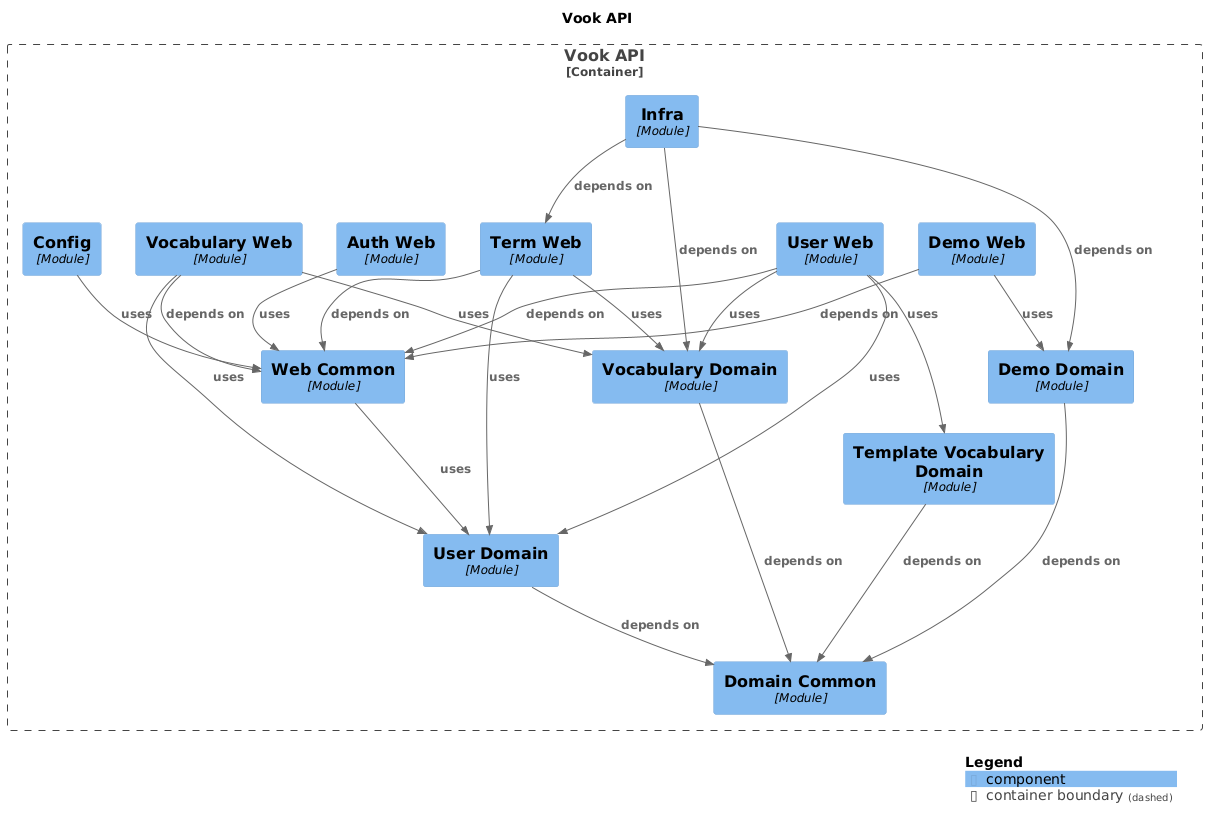

The diagram above was rendered by PlantUML. Its source (embedded in the PNG):
@startuml
set separator none
title Vook API

top to bottom direction

!include <C4/C4>
!include <C4/C4_Context>
!include <C4/C4_Component>

Container_Boundary("VookAPI.VookAPI_boundary", "Vook API", $tags="") {
  Component(VookAPI.VookAPI.DemoWeb, "Demo Web", $techn="Module", $descr="", $tags="", $link="")
  Component(VookAPI.VookAPI.VocabularyDomain, "Vocabulary Domain", $techn="Module", $descr="", $tags="", $link="")
  Component(VookAPI.VookAPI.Config, "Config", $techn="Module", $descr="", $tags="", $link="")
  Component(VookAPI.VookAPI.VocabularyWeb, "Vocabulary Web", $techn="Module", $descr="", $tags="", $link="")
  Component(VookAPI.VookAPI.TermWeb, "Term Web", $techn="Module", $descr="", $tags="", $link="")
  Component(VookAPI.VookAPI.DemoDomain, "Demo Domain", $techn="Module", $descr="", $tags="", $link="")
  Component(VookAPI.VookAPI.UserWeb, "User Web", $techn="Module", $descr="", $tags="", $link="")
  Component(VookAPI.VookAPI.AuthWeb, "Auth Web", $techn="Module", $descr="", $tags="", $link="")
  Component(VookAPI.VookAPI.UserDomain, "User Domain", $techn="Module", $descr="", $tags="", $link="")
  Component(VookAPI.VookAPI.TemplateVocabularyDomain, "Template Vocabulary Domain", $techn="Module", $descr="", $tags="", $link="")
  Component(VookAPI.VookAPI.DomainCommon, "Domain Common", $techn="Module", $descr="", $tags="", $link="")
  Component(VookAPI.VookAPI.Infra, "Infra", $techn="Module", $descr="", $tags="", $link="")
  Component(VookAPI.VookAPI.WebCommon, "Web Common", $techn="Module", $descr="", $tags="", $link="")
}

Rel(VookAPI.VookAPI.VocabularyDomain, VookAPI.VookAPI.DomainCommon, "depends on", $techn="", $tags="", $link="")
Rel(VookAPI.VookAPI.Config, VookAPI.VookAPI.WebCommon, "uses", $techn="", $tags="", $link="")
Rel(VookAPI.VookAPI.DemoDomain, VookAPI.VookAPI.DomainCommon, "depends on", $techn="", $tags="", $link="")
Rel(VookAPI.VookAPI.TermWeb, VookAPI.VookAPI.WebCommon, "depends on", $techn="", $tags="", $link="")
Rel(VookAPI.VookAPI.TermWeb, VookAPI.VookAPI.UserDomain, "uses", $techn="", $tags="", $link="")
Rel(VookAPI.VookAPI.TermWeb, VookAPI.VookAPI.VocabularyDomain, "uses", $techn="", $tags="", $link="")
Rel(VookAPI.VookAPI.TemplateVocabularyDomain, VookAPI.VookAPI.DomainCommon, "depends on", $techn="", $tags="", $link="")
Rel(VookAPI.VookAPI.WebCommon, VookAPI.VookAPI.UserDomain, "uses", $techn="", $tags="", $link="")
Rel(VookAPI.VookAPI.AuthWeb, VookAPI.VookAPI.WebCommon, "uses", $techn="", $tags="", $link="")
Rel(VookAPI.VookAPI.VocabularyWeb, VookAPI.VookAPI.WebCommon, "depends on", $techn="", $tags="", $link="")
Rel(VookAPI.VookAPI.VocabularyWeb, VookAPI.VookAPI.UserDomain, "uses", $techn="", $tags="", $link="")
Rel(VookAPI.VookAPI.VocabularyWeb, VookAPI.VookAPI.VocabularyDomain, "uses", $techn="", $tags="", $link="")
Rel(VookAPI.VookAPI.UserDomain, VookAPI.VookAPI.DomainCommon, "depends on", $techn="", $tags="", $link="")
Rel(VookAPI.VookAPI.UserWeb, VookAPI.VookAPI.WebCommon, "depends on", $techn="", $tags="", $link="")
Rel(VookAPI.VookAPI.UserWeb, VookAPI.VookAPI.UserDomain, "uses", $techn="", $tags="", $link="")
Rel(VookAPI.VookAPI.UserWeb, VookAPI.VookAPI.VocabularyDomain, "uses", $techn="", $tags="", $link="")
Rel(VookAPI.VookAPI.UserWeb, VookAPI.VookAPI.TemplateVocabularyDomain, "uses", $techn="", $tags="", $link="")
Rel(VookAPI.VookAPI.Infra, VookAPI.VookAPI.DemoDomain, "depends on", $techn="", $tags="", $link="")
Rel(VookAPI.VookAPI.Infra, VookAPI.VookAPI.TermWeb, "depends on", $techn="", $tags="", $link="")
Rel(VookAPI.VookAPI.Infra, VookAPI.VookAPI.VocabularyDomain, "depends on", $techn="", $tags="", $link="")
Rel(VookAPI.VookAPI.DemoWeb, VookAPI.VookAPI.WebCommon, "depends on", $techn="", $tags="", $link="")
Rel(VookAPI.VookAPI.DemoWeb, VookAPI.VookAPI.DemoDomain, "uses", $techn="", $tags="", $link="")

SHOW_LEGEND(true)
@enduml